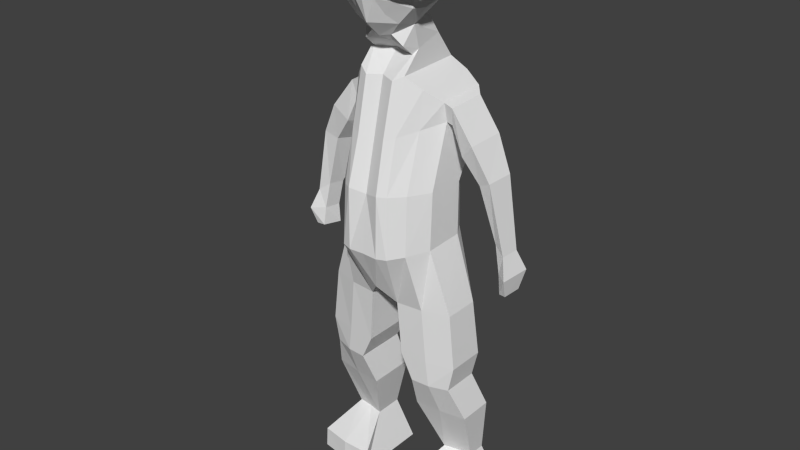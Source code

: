 # Source: samourai.blend  (saved by Blender 2.79.0; exported with 4.5.12 LTS)
import bpy
from mathutils import Matrix  # noqa: F401  (used for matrix-valued properties, if any)

bpy.ops.wm.read_factory_settings(use_empty=True)
scene = bpy.context.scene
scene.name = 'Scene'

# ---- collections
col_collection_1 = bpy.data.collections.new('Collection 1'); scene.collection.children.link(col_collection_1)

# ---- world
world_world = bpy.data.worlds.new('World'); scene.world = world_world
world_world.color = (0.05088, 0.05088, 0.05088)
world_world.use_sun_shadow = False
world_world.sun_shadow_jitter_overblur = 0.0
world_world.cycles.sampling_method = 'NONE'
world_world.cycles.sample_map_resolution = 256

# ---- meshes
me_cube_003 = bpy.data.meshes.new('Cube.003')
me_cube_003.from_pydata([(0.6156, 1.165, 10.39), (1.737, -0.05958, 10.2), (1.737, -1.753, 10.07), (-0.8991, 0.7525, 10.79), (0.6156, -0.2587, 11.02), (-1.409, -2.498, 9.84), (0.7242, 1.296, 9.711), (1.744, -0.002319, 9.428), (1.744, -1.064, 10.08), (-1.471, -1.108, 10.79), (0.7453, -2.495, 9.312), (-1.471, 1.192, 9.584), (0.0003219, 1.004, 10.79), (1.114, -0.1168, 10.8), (0.0003219, -1.058, 11.11), (0.01238, -2.79, 9.376), (1.856, -1.059, 9.259), (-2.081, -1.096, 9.143), (1.312, -1.069, 10.73), (0.0003219, 1.648, 9.604), (-1.249, -2.357, 10.13), (-1.249, -0.03953, 10.87), (0.0003219, -1.923, 11.02), (0.0003219, 0.185, 11.13), (-0.6156, -2.411, 10.22), (0.0003219, -2.716, 10.3), (-0.6156, -1.952, 10.89), (-0.9503, -2.857, 9.644), (-0.7242, 1.296, 9.711), (-1.955, -1.102, 10.07), (-1.955, 0.0889, 9.333), (-1.744, -1.789, 9.313), (0.0003219, 1.483, 10.39), (-0.69, -0.1986, 11.12), (-1.948, -1.875, 10.05), (-1.948, 0.02469, 10.2), (-0.7242, -1.263, 10.98), (-1.114, 0.8772, 10.34), (-0.69, 1.398, 10.41), (-1.114, -1.717, 10.66), (0.8997, 0.7525, 10.79), (1.407, -2.453, 9.09), (1.472, 1.192, 9.584), (1.25, -2.357, 10.13), (1.25, -1.834, 10.71), (1.25, 1.075, 10.36), (0.8125, -1.325, 11.07), (1.913, -1.944, 8.884), (0.6906, -2.098, 10.97), (0.6906, -2.612, 10.22), (-1.249, -1.834, 10.71), (-1.249, 1.075, 10.36), (-0.8118, -1.325, 11.07), (0.6156, -2.411, 10.22), (-1.955, -1.915, 9.204), (0.6156, -1.952, 10.89), (-0.8118, 1.545, 9.65), (-0.69, -2.098, 10.97), (-0.69, -2.612, 10.22), (1.705, -1.815, 9.028), (1.472, -1.108, 10.79), (0.7242, -1.263, 10.98), (1.114, 0.8772, 10.34), (2.082, -1.096, 9.143), (1.114, -1.717, 10.66), (1.114, -2.183, 10.14), (1.25, -0.03953, 10.87), (1.312, 0.9815, 9.651), (0.8361, -2.706, 9.203), (1.254, -2.269, 9.212), (0.802, 0.5895, 10.73), (-0.6156, 1.165, 10.39), (-1.737, -0.05958, 10.2), (-1.737, -1.753, 10.07), (1.956, -1.102, 10.07), (-0.6156, -0.2587, 11.02), (1.956, 0.0889, 9.333), (-4.215e-09, 1.241, 10.37), (0.8125, 1.545, 9.65), (-1.744, -0.002319, 9.428), (-1.744, -1.064, 10.08), (0.6906, -0.1986, 11.12), (-0.8477, -2.629, 9.705), (-4.215e-09, -2.503, 10.29), (-4.215e-09, 0.08341, 11.03), (-4.215e-09, -1.797, 10.93), (1.949, -1.875, 10.05), (1.949, 0.02469, 10.2), (-1.114, -0.1168, 10.8), (0.6906, 1.398, 10.41), (-1.114, -2.183, 10.14), (-4.215e-09, 1.388, 9.67), (-1.856, -1.059, 9.259), (0.01076, -2.57, 9.466), (-4.215e-09, -1.025, 11.01), (-4.215e-09, 0.8135, 10.73), (-1.312, 0.9815, 9.651), (-1.312, -1.069, 10.73), (-1.257, -2.309, 9.88), (-0.802, 0.5895, 10.73), (0.4556, 0.2446, 7.332), (0.4147, 0.9788, 10.24), (0.4147, 0.9788, 8.912), (1.462, -0.1648, 8.62), (1.462, -0.1648, 10.06), (1.462, -1.747, 9.936), (1.462, -1.747, 8.5), (0.4147, -2.361, 8.756), (0.4147, -2.361, 10.08), (0.4117, -0.1845, 7.722), (0.4084, -1.519, 7.429), (0.4147, -0.3507, 10.82), (0.4147, -1.932, 10.7), (0.5162, 1.101, 9.602), (1.468, -0.1113, 9.338), (1.468, -1.103, 9.949), (1.468, -1.78, 9.231), (1.468, -1.103, 8.405), (0.5162, -2.418, 9.488), (0.5162, -1.289, 10.79), (0.8804, 0.7101, 10.19), (0.8804, 0.7101, 8.889), (0.8804, -1.713, 7.907), (0.8281, -0.2444, 8.014), (0.8804, -0.2182, 10.62), (0.8804, -1.713, 10.49), (0.8804, -2.148, 10.0), (0.8804, -2.148, 8.7), (1.573, -1.098, 9.18), (1.065, 0.8075, 9.547), (0.9836, -1.068, 7.767), (1.065, -1.108, 10.55), (1.065, -2.204, 9.384), (0.5888, -2.02, 8.215), (0.5888, 0.4414, 8.397), (0.5888, 0.4414, 10.55), (-0.4556, 0.2446, 7.332), (-0.4147, 0.9788, 10.24), (-0.4147, 0.9788, 8.912), (-1.462, -0.1648, 8.62), (-1.462, -0.1648, 10.06), (-1.462, -1.747, 9.936), (-1.462, -1.747, 8.5), (-0.4147, -2.361, 8.756), (-0.4147, -2.361, 10.08), (-0.4117, -0.1845, 7.722), (-0.4084, -1.519, 7.429), (-0.4147, -0.3507, 10.82), (-0.4147, -1.932, 10.7), (0.0, 1.05, 10.22), (-0.5162, 1.101, 9.602), (0.0, 1.05, 8.795), (-1.468, -0.1113, 9.338), (-1.468, -1.103, 9.949), (-1.468, -1.78, 9.231), (-1.468, -1.103, 8.405), (-0.5162, -2.418, 9.488), (0.0, -2.447, 10.15), (0.0, -2.447, 8.722), (0.0, -0.09652, 7.441), (0.0, -1.63, 7.339), (0.0, -0.03122, 10.83), (0.0, -1.787, 10.74), (-0.5162, -1.289, 10.79), (-0.8804, 0.7101, 10.19), (-0.8804, 0.7101, 8.889), (-0.8804, -1.713, 7.907), (-0.8281, -0.2444, 8.014), (-0.8804, -0.2182, 10.62), (-0.8804, -1.713, 10.49), (-0.8804, -2.148, 10.0), (-0.8804, -2.148, 8.7), (0.0, 1.187, 9.564), (-1.573, -1.098, 9.18), (0.0, -2.495, 9.548), (0.0, -1.066, 10.82), (0.0, 0.5453, 8.042), (0.0, 0.6506, 10.55), (-1.065, 0.8075, 9.547), (-0.9836, -1.068, 7.767), (-1.065, -1.108, 10.55), (-1.065, -2.204, 9.384), (0.0, -2.234, 7.906), (-0.5888, -2.02, 8.215), (-0.5888, 0.4414, 8.397), (-0.5888, 0.4414, 10.55), (1.822, 1.315, 5.303), (1.822, -0.5582, 5.211), (1.822, -1.194, 0.04098), (1.822, -1.105, 2.19), (1.822, 0.3407, 0.09805), (1.822, 0.3407, 2.098), (0.9112, -1.479, 6.139), (0.9112, 1.48, 2.098), (0.9554, -2.484, -0.09422), (0.9112, 0.9553, 6.231), (0.9554, 1.506, -0.03715), (0.9112, -2.383, 2.19), (2.6, -1.046, -2.347), (2.6, 0.3188, -2.347), (0.5754, -1.447, -2.347), (0.5817, 0.728, -2.347), (0.5544, -1.665, 5.953), (0.4998, 1.506, 0.1015), (0.5999, -2.565, 2.197), (0.4556, 1.48, 2.237), (0.584, -2.603, -0.1143), (0.4556, 0.9553, 6.37), (2.766, 0.2747, -9.046), (2.766, 0.984, -9.046), (1.645, 0.09647, -9.046), (1.649, 1.193, -9.046), (1.066, -1.368, -9.928), (3.343, -1.192, -9.928), (1.066, -1.392, -10.71), (3.343, -1.241, -10.71), (1.066, 1.515, -10.71), (3.343, 1.387, -10.71), (1.822, 1.292, 3.933), (1.822, -0.3959, 4.497), (0.9112, -1.931, 4.164), (0.9112, 1.48, 4.164), (0.533, -2.117, 3.979), (0.4556, 1.48, 4.303), (4.217, 0.4524, 0.2362), (4.181, -0.2897, 0.2323), (3.771, -0.1471, 0.5325), (3.637, 0.4313, 0.497), (3.622, -0.4374, 2.79), (3.67, 0.6597, 2.813), (2.782, 0.9102, 2.396), (3.153, -0.3193, 2.57), (4.496, 0.6948, -0.5096), (4.427, -0.5508, -0.5135), (3.971, -0.1912, -0.5079), (3.853, 0.4066, -0.52), (4.374, 0.4524, -1.217), (4.338, -0.2897, -1.221), (4.059, -0.2254, -1.251), (3.838, 0.4432, -1.275), (2.625, 0.3566, -5.42), (2.625, -1.069, -5.42), (1.187, -1.356, -5.42), (1.191, 0.6626, -5.42), (0.8081, -0.9449, 6.701), (0.4556, 0.2446, 7.332), (0.9112, 0.2446, 7.193), (0.9112, -0.759, 6.887), (0.4117, -0.1845, 7.722), (0.4084, -1.519, 7.429), (0.7788, -1.394, 7.077), (0.8804, -1.713, 7.907), (0.8281, -0.2444, 8.014), (0.9836, -1.068, 7.767), (3.028, 0.8651, 4.043), (2.284, 1.204, 3.053), (2.506, -0.4586, 3.466), (2.999, -0.6184, 3.989), (2.171, 0.9189, 5.16), (1.984, 1.261, 3.934), (2.062, -0.4179, 4.446), (2.16, -0.5793, 5.093), (2.833, 0.4101, -4.447), (0.7293, -1.392, -4.447), (2.833, -1.06, -4.447), (0.7359, 0.7565, -4.447), (3.033, -0.5641, -6.783), (1.009, 1.052, -6.783), (3.033, 0.7825, -6.783), (1.003, -0.81, -6.783), (1.367, 1.008, 2.098), (1.389, -1.996, -0.02662), (1.367, 1.254, 5.767), (1.367, -1.099, 5.675), (1.389, 1.023, 0.03045), (1.367, -1.892, 2.19), (1.588, -1.348, -2.347), (1.591, 0.5857, -2.347), (2.206, 0.2166, -9.046), (2.208, 1.203, -9.046), (2.205, -1.385, -9.928), (2.205, -1.425, -10.71), (2.205, 1.599, -10.71), (1.367, 1.528, 4.049), (1.367, -1.258, 4.331), (1.908, 0.5707, -5.42), (1.906, -1.311, -5.42), (1.781, -1.326, -4.447), (1.784, 0.6512, -4.447), (2.021, 1.016, -6.783), (2.018, -0.737, -6.783), (0.0, -1.453, 6.004), (0.0, 0.9819, 6.096), (-1.822, 1.315, 5.303), (-1.822, -0.5582, 5.211), (-1.822, -1.194, 0.04098), (-1.822, -1.105, 2.19), (-1.822, 0.3407, 0.09805), (-1.822, 0.3407, 2.098), (0.0, 1.506, 1.963), (0.0, 1.506, -0.03715), (0.0, -2.356, 2.055), (0.0, -2.594, -0.09422), (-0.9112, -1.479, 6.139), (-0.9112, 1.48, 2.098), (-0.9554, -2.484, -0.09422), (-0.9112, 0.9553, 6.231), (-0.9554, 1.506, -0.03715), (-0.9112, -2.383, 2.19), (-2.6, -1.046, -2.347), (-2.6, 0.3188, -2.347), (0.0, -1.918, -1.691), (-0.5754, -1.447, -2.347), (-0.5817, 0.728, -2.347), (-0.5544, -1.665, 5.953), (-0.4998, 1.506, 0.1015), (-0.5999, -2.565, 2.197), (-0.4556, 1.48, 2.237), (-0.584, -2.603, -0.1143), (-0.4556, 0.9553, 6.37), (-2.766, 0.2747, -9.046), (-2.766, 0.984, -9.046), (-1.645, 0.09647, -9.046), (-1.649, 1.193, -9.046), (-1.066, -1.368, -9.928), (-3.343, -1.192, -9.928), (-1.066, -1.392, -10.71), (-3.343, -1.241, -10.71), (-1.066, 1.515, -10.71), (-3.343, 1.387, -10.71), (-1.822, 1.292, 3.933), (0.0, -1.904, 4.029), (0.0, 1.506, 4.029), (-1.822, -0.3959, 4.497), (-0.9112, -1.931, 4.164), (-0.9112, 1.48, 4.164), (-0.533, -2.117, 3.979), (-0.4556, 1.48, 4.303), (-4.217, 0.4524, 0.2362), (-4.181, -0.2897, 0.2323), (-3.771, -0.1471, 0.5325), (-3.637, 0.4313, 0.497), (-3.622, -0.4374, 2.79), (-3.67, 0.6597, 2.813), (-2.782, 0.9102, 2.396), (-3.153, -0.3193, 2.57), (-4.496, 0.6948, -0.5096), (-4.427, -0.5508, -0.5135), (-3.971, -0.1912, -0.5079), (-3.853, 0.4066, -0.52), (-4.374, 0.4524, -1.217), (-4.338, -0.2897, -1.221), (-4.059, -0.2254, -1.251), (-3.838, 0.4432, -1.275), (-2.625, 0.3566, -5.42), (-2.625, -1.069, -5.42), (-1.187, -1.356, -5.42), (-1.191, 0.6626, -5.42), (-0.8081, -0.9449, 6.701), (0.0, -0.7324, 6.752), (0.0, 0.2712, 7.058), (-0.4556, 0.2446, 7.332), (-0.9112, 0.2446, 7.193), (-0.9112, -0.759, 6.887), (-0.4117, -0.1845, 7.722), (-0.4084, -1.519, 7.429), (0.0, -0.09652, 7.441), (-0.7788, -1.394, 7.077), (0.0, -1.63, 7.339), (-0.8804, -1.713, 7.907), (-0.8281, -0.2444, 8.014), (0.0, -1.037, 7.067), (-0.9836, -1.068, 7.767), (-3.028, 0.8651, 4.043), (-2.284, 1.204, 3.053), (-2.506, -0.4586, 3.466), (-2.999, -0.6184, 3.989), (-2.171, 0.9189, 5.16), (-1.984, 1.261, 3.934), (-2.062, -0.4179, 4.446), (-2.16, -0.5793, 5.093), (-2.833, 0.4101, -4.447), (-0.7293, -1.392, -4.447), (-2.833, -1.06, -4.447), (-0.7359, 0.7565, -4.447), (-3.033, -0.5641, -6.783), (-1.009, 1.052, -6.783), (-3.033, 0.7825, -6.783), (-1.003, -0.81, -6.783), (-1.367, 1.008, 2.098), (-1.389, -1.996, -0.02662), (-1.367, 1.254, 5.767), (-1.367, -1.099, 5.675), (-1.389, 1.023, 0.03045), (-1.367, -1.892, 2.19), (-1.588, -1.348, -2.347), (-1.591, 0.5857, -2.347), (-2.206, 0.2166, -9.046), (-2.208, 1.203, -9.046), (-2.205, -1.385, -9.928), (-2.205, -1.425, -10.71), (-2.205, 1.599, -10.71), (-1.367, 1.528, 4.049), (-1.367, -1.258, 4.331), (-1.908, 0.5707, -5.42), (-1.906, -1.311, -5.42), (-1.781, -1.326, -4.447), (-1.784, 0.6512, -4.447), (-2.021, 1.016, -6.783), (-2.018, -0.737, -6.783)], [(109, 159), (109, 123), (145, 159), (145, 167), (302, 311), (360, 359)], [(0, 77, 91, 6), (0, 6, 67, 62), (13, 84, 95, 70), (84, 13, 4), (1, 7, 16, 8), (1, 62, 67, 7), (1, 13, 70, 62), (1, 8, 18, 13), (2, 8, 16, 59), (2, 64, 18, 8), (67, 42, 76, 7), (2, 59, 69, 65), (53, 10, 93, 83), (53, 65, 69, 10), (64, 2, 65), (62, 70, 0), (0, 70, 95, 77), (4, 61, 94, 84), (4, 13, 18, 61), (6, 78, 42, 67), (59, 47, 41, 69), (55, 61, 18, 64), (71, 28, 91, 77), (71, 37, 96, 28), (98, 5, 54, 31), (91, 19, 78, 6), (31, 54, 17, 92), (72, 79, 96, 37), (72, 37, 99, 88), (79, 30, 11, 96), (73, 31, 92, 80), (73, 80, 97, 39), (90, 39, 26, 24), (73, 90, 98, 31), (24, 83, 93, 82), (24, 82, 98, 90), (39, 90, 73), (37, 71, 99), (7, 76, 63, 16), (75, 84, 94, 36), (75, 36, 97, 88), (26, 36, 94, 85), (83, 24, 26, 85), (26, 39, 97, 36), (96, 11, 56, 28), (79, 92, 17, 30), (82, 27, 5, 98), (28, 56, 19, 91), (69, 41, 68, 10), (93, 15, 27, 82), (10, 68, 15, 93), (16, 63, 47, 59), (38, 3, 12, 32), (35, 29, 9, 21), (65, 53, 55, 64), (35, 30, 17, 29), (23, 21, 33), (21, 23, 12, 3), (25, 49, 48, 22), (48, 46, 14, 22), (43, 44, 48, 49), (57, 52, 9, 50), (25, 22, 57, 58), (55, 85, 94, 61), (83, 85, 55, 53), (57, 22, 14, 52), (33, 21, 9, 52), (33, 52, 14, 23), (88, 99, 95, 84), (84, 75, 88), (72, 80, 92, 79), (51, 3, 38), (50, 34, 20), (72, 88, 97, 80), (58, 20, 5, 27), (58, 27, 15, 25), (34, 54, 5, 20), (20, 58, 57, 50), (34, 50, 9, 29), (34, 29, 17, 54), (35, 21, 3, 51), (35, 51, 11, 30), (71, 77, 95, 99), (38, 56, 11, 51), (38, 32, 19, 56), (48, 44, 60, 46), (81, 46, 60, 66), (81, 23, 14, 46), (89, 32, 12, 40), (45, 89, 40), (44, 43, 86), (49, 68, 41, 43), (49, 25, 15, 68), (86, 43, 41, 47), (86, 74, 60, 44), (86, 47, 63, 74), (87, 66, 60, 74), (87, 45, 40, 66), (87, 76, 42, 45), (87, 74, 63, 76), (23, 81, 66), (66, 40, 12, 23), (89, 45, 42, 78), (89, 78, 19, 32), (101, 113, 172, 149), (121, 151, 102), (101, 120, 129, 113), (102, 151, 172, 113), (102, 113, 129, 121), (124, 135, 177, 161), (161, 111, 124), (103, 114, 128, 117), (103, 117, 130, 123), (103, 123, 134, 121), (103, 121, 129, 114), (104, 115, 128, 114), (104, 114, 129, 120), (104, 120, 135, 124), (104, 124, 131, 115), (105, 116, 128, 115), (105, 115, 131, 125), (126, 125, 112, 108), (105, 126, 132, 116), (106, 117, 128, 116), (106, 116, 132, 127), (106, 127, 133, 122), (106, 122, 130, 117), (107, 118, 174, 158), (182, 133, 107), (122, 133, 182, 160), (107, 127, 132, 118), (108, 157, 174, 118), (108, 118, 132, 126), (125, 126, 105), (120, 101, 135), (101, 149, 177, 135), (127, 107, 133), (158, 182, 107), (111, 161, 175, 119), (111, 119, 131, 124), (123, 159, 176, 134), (176, 151, 121, 134), (112, 119, 175, 162), (157, 108, 112, 162), (112, 125, 131, 119), (160, 110, 122), (137, 149, 172, 150), (165, 138, 151), (137, 150, 178, 164), (138, 150, 172, 151), (138, 165, 178, 150), (168, 161, 177, 185), (161, 168, 147), (139, 155, 173, 152), (139, 167, 179, 155), (139, 165, 184, 167), (139, 152, 178, 165), (140, 152, 173, 153), (140, 164, 178, 152), (140, 168, 185, 164), (140, 153, 180, 168), (141, 153, 173, 154), (141, 169, 180, 153), (170, 144, 148, 169), (141, 154, 181, 170), (142, 154, 173, 155), (142, 171, 181, 154), (142, 166, 183, 171), (142, 155, 179, 166), (143, 158, 174, 156), (182, 143, 183), (166, 160, 182, 183), (143, 156, 181, 171), (144, 156, 174, 157), (144, 170, 181, 156), (169, 141, 170), (164, 185, 137), (137, 185, 177, 149), (171, 183, 143), (158, 143, 182), (147, 163, 175, 161), (147, 168, 180, 163), (167, 184, 176, 159), (176, 184, 165, 151), (148, 162, 175, 163), (157, 162, 148, 144), (148, 163, 180, 169), (160, 166, 146), (270, 191, 190, 274), (191, 189, 188, 190), (223, 332, 292, 207), (284, 219, 187, 273), (229, 228, 225, 224), (311, 206, 302, 300), (192, 195, 246, 247), (273, 272, 195, 192), (275, 197, 194, 271), (222, 220, 192, 202), (283, 221, 195, 272), (274, 190, 199, 277), (205, 193, 196, 203), (268, 266, 208, 209), (206, 204, 301, 302), (271, 194, 200, 276), (190, 188, 198, 199), (299, 205, 203, 300), (331, 222, 202, 291), (202, 192, 247, 244), (194, 197, 204, 206), (221, 223, 207, 195), (196, 201, 300), (201, 200, 311, 300), (269, 267, 211, 210), (290, 269, 210, 278), (289, 268, 209, 279), (278, 210, 212, 280), (280, 212, 214, 281), (281, 214, 216, 282), (282, 216, 211, 279), (213, 215, 217, 208), (209, 208, 217), (210, 216, 214, 212), (211, 216, 210), (193, 205, 223, 221), (301, 204, 222, 331), (270, 193, 221, 283), (204, 197, 220, 222), (189, 191, 218, 219), (275, 189, 219, 284), (205, 299, 332, 223), (226, 227, 235, 234), (230, 229, 224, 227), (231, 230, 227, 226), (228, 231, 226, 225), (257, 256, 231, 228), (256, 255, 230, 231), (255, 254, 229, 230), (254, 257, 228, 229), (235, 232, 236, 239), (225, 226, 234, 233), (227, 224, 232, 235), (224, 225, 233, 232), (238, 239, 236, 237), (232, 233, 237, 236), (234, 235, 239, 238), (233, 234, 238, 237), (288, 262, 240, 285), (287, 263, 242, 286), (263, 265, 243, 242), (262, 264, 241, 240), (291, 202, 244, 359), (207, 292, 360, 245), (195, 207, 245, 246), (247, 253, 250, 244), (244, 250, 371, 359), (249, 368, 371, 250), (249, 250, 253, 251), (246, 252, 253, 247), (246, 245, 248, 252), (360, 366, 248, 245), (206, 311, 200, 194), (258, 261, 257, 254), (259, 258, 254, 255), (260, 259, 255, 256), (261, 260, 256, 257), (187, 219, 260, 261), (219, 218, 259, 260), (218, 186, 258, 259), (186, 187, 261, 258), (199, 198, 264, 262), (200, 201, 265, 263), (276, 200, 263, 287), (277, 199, 262, 288), (285, 240, 268, 289), (286, 242, 269, 290), (242, 243, 267, 269), (240, 241, 266, 268), (241, 286, 290, 266), (243, 285, 289, 267), (201, 277, 288, 265), (198, 276, 287, 264), (264, 287, 286, 241), (265, 288, 285, 243), (197, 275, 284, 220), (191, 270, 283, 218), (217, 282, 279, 209), (215, 281, 282, 217), (213, 280, 281, 215), (208, 278, 280, 213), (267, 289, 279, 211), (266, 290, 278, 208), (188, 271, 276, 198), (196, 274, 277, 201), (218, 283, 272, 186), (189, 275, 271, 188), (187, 186, 272, 273), (220, 284, 273, 192), (193, 270, 274, 196), (203, 196, 300), (389, 393, 297, 298), (298, 297, 295, 296), (337, 319, 292, 332), (403, 392, 294, 333), (343, 338, 339, 342), (311, 300, 302, 318), (303, 363, 362, 306), (392, 303, 306, 391), (394, 390, 305, 308), (336, 314, 303, 334), (402, 391, 306, 335), (393, 396, 310, 297), (317, 315, 307, 304), (387, 321, 320, 385), (318, 302, 301, 316), (390, 395, 312, 305), (297, 310, 309, 295), (299, 300, 315, 317), (331, 291, 314, 336), (314, 358, 363, 303), (305, 318, 316, 308), (335, 306, 319, 337), (307, 300, 313), (313, 300, 311, 312), (388, 322, 323, 386), (409, 397, 322, 388), (408, 398, 321, 387), (397, 399, 324, 322), (399, 400, 326, 324), (400, 401, 328, 326), (401, 398, 323, 328), (325, 320, 329, 327), (321, 329, 320), (322, 324, 326, 328), (323, 322, 328), (304, 335, 337, 317), (301, 331, 336, 316), (389, 402, 335, 304), (316, 336, 334, 308), (296, 333, 330, 298), (394, 403, 333, 296), (317, 337, 332, 299), (340, 348, 349, 341), (344, 341, 338, 343), (345, 340, 341, 344), (342, 339, 340, 345), (376, 342, 345, 375), (375, 345, 344, 374), (374, 344, 343, 373), (373, 343, 342, 376), (349, 353, 350, 346), (339, 347, 348, 340), (341, 349, 346, 338), (338, 346, 347, 339), (352, 351, 350, 353), (346, 350, 351, 347), (348, 352, 353, 349), (347, 351, 352, 348), (407, 404, 354, 381), (406, 405, 356, 382), (382, 356, 357, 384), (381, 354, 355, 383), (291, 359, 358, 314), (319, 361, 360, 292), (306, 362, 361, 319), (363, 358, 367, 372), (358, 359, 371, 367), (365, 367, 371, 368), (365, 369, 372, 367), (362, 363, 372, 370), (362, 370, 364, 361), (360, 361, 364, 366), (318, 305, 312, 311), (377, 373, 376, 380), (378, 374, 373, 377), (379, 375, 374, 378), (380, 376, 375, 379), (294, 380, 379, 333), (333, 379, 378, 330), (330, 378, 377, 293), (293, 377, 380, 294), (310, 381, 383, 309), (312, 382, 384, 313), (395, 406, 382, 312), (396, 407, 381, 310), (404, 408, 387, 354), (405, 409, 388, 356), (356, 388, 386, 357), (354, 387, 385, 355), (355, 385, 409, 405), (357, 386, 408, 404), (313, 384, 407, 396), (309, 383, 406, 395), (383, 355, 405, 406), (384, 357, 404, 407), (308, 334, 403, 394), (298, 330, 402, 389), (329, 321, 398, 401), (327, 329, 401, 400), (325, 327, 400, 399), (320, 325, 399, 397), (386, 323, 398, 408), (385, 320, 397, 409), (295, 309, 395, 390), (307, 313, 396, 393), (330, 293, 391, 402), (296, 295, 390, 394), (294, 392, 391, 293), (334, 303, 392, 403), (304, 307, 393, 389), (315, 300, 307)])
_uv = me_cube_003.uv_layers.new(name='UVMap')
_uv.uv.foreach_set('vector', [0.8781, 0.521, 0.8832, 0.5057, 0.9428, 0.506, 0.8936, 0.5412, 0.8781, 0.521, 0.8936, 0.5412, 0.8695, 0.5483, 0.8678, 0.5301, 0.8508, 0.5211, 0.8559, 0.5055, 0.8697, 0.5056, 0.8632, 0.5198, 0.8559, 0.5055, 0.8508, 0.5211, 0.8496, 0.5136, 0.8479, 0.533, 0.8444, 0.5447, 0.8294, 0.5375, 0.8352, 0.529, 0.8479, 0.533, 0.8678, 0.5301, 0.8695, 0.5483, 0.8444, 0.5447, 0.8479, 0.533, 0.8508, 0.5211, 0.8632, 0.5198, 0.8678, 0.5301, 0.8479, 0.533, 0.8352, 0.529, 0.8385, 0.5209, 0.8508, 0.5211, 0.8289, 0.5254, 0.8352, 0.529, 0.8294, 0.5375, 0.8213, 0.5319, 0.8289, 0.5254, 0.8319, 0.5177, 0.8385, 0.5209, 0.8352, 0.529, 0.8695, 0.5483, 0.8702, 0.556, 0.8435, 0.5488, 0.8444, 0.5447, 0.8289, 0.5254, 0.8213, 0.5319, 0.817, 0.5257, 0.825, 0.5191, 0.8229, 0.5137, 0.8138, 0.5195, 0.8115, 0.5098, 0.8217, 0.5071, 0.8229, 0.5137, 0.825, 0.5191, 0.817, 0.5257, 0.8138, 0.5195, 0.8319, 0.5177, 0.8289, 0.5254, 0.825, 0.5191, 0.8678, 0.5301, 0.8632, 0.5198, 0.8781, 0.521, 0.8781, 0.521, 0.8632, 0.5198, 0.8697, 0.5056, 0.8832, 0.5057, 0.8496, 0.5136, 0.8376, 0.5136, 0.8406, 0.5056, 0.8559, 0.5055, 0.8496, 0.5136, 0.8508, 0.5211, 0.8385, 0.5209, 0.8376, 0.5136, 0.8936, 0.5412, 0.8975, 0.5535, 0.8702, 0.556, 0.8695, 0.5483, 0.8213, 0.5319, 0.8192, 0.5337, 0.8147, 0.5278, 0.817, 0.5257, 0.8307, 0.5122, 0.8376, 0.5136, 0.8385, 0.5209, 0.8319, 0.5177, 0.8782, 0.4903, 0.8939, 0.4703, 0.9428, 0.506, 0.8832, 0.5057, 0.8782, 0.4903, 0.8681, 0.4811, 0.87, 0.4631, 0.8939, 0.4703, 0.8164, 0.4887, 0.8124, 0.4865, 0.8225, 0.4744, 0.8243, 0.4766, 0.9428, 0.506, 0.9592, 0.5264, 0.8975, 0.5535, 0.8936, 0.5412, 0.8243, 0.4766, 0.8225, 0.4744, 0.8295, 0.4699, 0.8312, 0.4723, 0.8482, 0.4778, 0.8454, 0.4663, 0.87, 0.4631, 0.8681, 0.4811, 0.8482, 0.4778, 0.8681, 0.4811, 0.8633, 0.4913, 0.8508, 0.4898, 0.8454, 0.4663, 0.8446, 0.4623, 0.8708, 0.4555, 0.87, 0.4631, 0.8276, 0.4837, 0.8243, 0.4766, 0.8312, 0.4723, 0.8352, 0.4809, 0.8276, 0.4837, 0.8352, 0.4809, 0.8381, 0.4898, 0.8306, 0.4932, 0.8212, 0.4917, 0.8306, 0.4932, 0.8298, 0.4997, 0.8203, 0.4996, 0.8276, 0.4837, 0.8212, 0.4917, 0.8164, 0.4887, 0.8243, 0.4766, 0.8203, 0.4996, 0.8217, 0.5071, 0.8115, 0.5098, 0.8117, 0.4971, 0.8203, 0.4996, 0.8117, 0.4971, 0.8164, 0.4887, 0.8212, 0.4917, 0.8306, 0.4932, 0.8212, 0.4917, 0.8276, 0.4837, 0.8681, 0.4811, 0.8782, 0.4903, 0.8633, 0.4913, 0.8444, 0.5447, 0.8435, 0.5488, 0.827, 0.5401, 0.8294, 0.5375, 0.8496, 0.4975, 0.8559, 0.5055, 0.8406, 0.5056, 0.8372, 0.4976, 0.8496, 0.4975, 0.8372, 0.4976, 0.8381, 0.4898, 0.8508, 0.4898, 0.8298, 0.4997, 0.8372, 0.4976, 0.8406, 0.5056, 0.832, 0.506, 0.8217, 0.5071, 0.8203, 0.4996, 0.8298, 0.4997, 0.832, 0.506, 0.8298, 0.4997, 0.8306, 0.4932, 0.8381, 0.4898, 0.8372, 0.4976, 0.87, 0.4631, 0.8708, 0.4555, 0.8979, 0.4581, 0.8939, 0.4703, 0.8454, 0.4663, 0.8312, 0.4723, 0.8295, 0.4699, 0.8446, 0.4623, 0.8117, 0.4971, 0.8081, 0.4964, 0.8124, 0.4865, 0.8164, 0.4887, 0.8939, 0.4703, 0.8979, 0.4581, 0.9599, 0.4856, 0.9428, 0.506, 0.817, 0.5257, 0.8147, 0.5278, 0.811, 0.5212, 0.8138, 0.5195, 0.8115, 0.5098, 0.808, 0.5102, 0.8081, 0.4964, 0.8117, 0.4971, 0.8138, 0.5195, 0.811, 0.5212, 0.808, 0.5102, 0.8115, 0.5098, 0.8294, 0.5375, 0.827, 0.5401, 0.8192, 0.5337, 0.8213, 0.5319, 0.9001, 0.4204, 0.8628, 0.4052, 0.9135, 0.3488, 0.9527, 0.4032, 0.8388, 0.4458, 0.821, 0.4593, 0.8031, 0.4462, 0.8275, 0.4174, 0.825, 0.5191, 0.8229, 0.5137, 0.8307, 0.5122, 0.8319, 0.5177, 0.8388, 0.4458, 0.8446, 0.4623, 0.8295, 0.4699, 0.821, 0.4593, 0.8178, 0.3232, 0.8275, 0.4174, 0.8055, 0.3904, 0.8275, 0.4174, 0.8178, 0.3232, 0.9135, 0.3488, 0.8628, 0.4052, 0.79, 0.509, 0.7948, 0.5232, 0.773, 0.5351, 0.7123, 0.507, 0.773, 0.5351, 0.7709, 0.5707, 0.7097, 0.613, 0.7123, 0.507, 0.8008, 0.5331, 0.7911, 0.5476, 0.773, 0.5351, 0.7948, 0.5232, 0.7735, 0.4801, 0.7715, 0.443, 0.8031, 0.4462, 0.793, 0.4667, 0.79, 0.509, 0.7123, 0.507, 0.7735, 0.4801, 0.7962, 0.4948, 0.8307, 0.5122, 0.832, 0.506, 0.8406, 0.5056, 0.8376, 0.5136, 0.8217, 0.5071, 0.832, 0.506, 0.8307, 0.5122, 0.8229, 0.5137, 0.7735, 0.4801, 0.7123, 0.507, 0.7097, 0.4008, 0.7715, 0.443, 0.8055, 0.3904, 0.8275, 0.4174, 0.8031, 0.4462, 0.7715, 0.443, 0.8055, 0.3904, 0.7715, 0.443, 0.7097, 0.4008, 0.8178, 0.3232, 0.8508, 0.4898, 0.8633, 0.4913, 0.8697, 0.5056, 0.8559, 0.5055, 0.8559, 0.5055, 0.8496, 0.4975, 0.8508, 0.4898, 0.8482, 0.4778, 0.8352, 0.4809, 0.8312, 0.4723, 0.8454, 0.4663, 0.8727, 0.4304, 0.8628, 0.4052, 0.9001, 0.4204, 0.793, 0.4667, 0.8141, 0.4703, 0.8049, 0.4833, 0.8482, 0.4778, 0.8508, 0.4898, 0.8381, 0.4898, 0.8352, 0.4809, 0.7962, 0.4948, 0.8049, 0.4833, 0.8124, 0.4865, 0.8081, 0.4964, 0.7962, 0.4948, 0.8081, 0.4964, 0.808, 0.5102, 0.79, 0.509, 0.8141, 0.4703, 0.8225, 0.4744, 0.8124, 0.4865, 0.8049, 0.4833, 0.8049, 0.4833, 0.7962, 0.4948, 0.7735, 0.4801, 0.793, 0.4667, 0.8141, 0.4703, 0.793, 0.4667, 0.8031, 0.4462, 0.821, 0.4593, 0.8141, 0.4703, 0.821, 0.4593, 0.8295, 0.4699, 0.8225, 0.4744, 0.8388, 0.4458, 0.8275, 0.4174, 0.8628, 0.4052, 0.8727, 0.4304, 0.8388, 0.4458, 0.8727, 0.4304, 0.8708, 0.4555, 0.8446, 0.4623, 0.8782, 0.4903, 0.8832, 0.5057, 0.8697, 0.5056, 0.8633, 0.4913, 0.9001, 0.4204, 0.8979, 0.4581, 0.8708, 0.4555, 0.8727, 0.4304, 0.9001, 0.4204, 0.9527, 0.4032, 0.9599, 0.4856, 0.8979, 0.4581, 0.773, 0.5351, 0.7911, 0.5476, 0.8018, 0.5666, 0.7709, 0.5707, 0.8053, 0.6221, 0.7709, 0.5707, 0.8018, 0.5666, 0.8268, 0.5948, 0.8053, 0.6221, 0.8186, 0.6889, 0.7097, 0.613, 0.7709, 0.5707, 0.8997, 0.5912, 0.9521, 0.6082, 0.9135, 0.6625, 0.8625, 0.6067, 0.8722, 0.5813, 0.8997, 0.5912, 0.8625, 0.6067, 0.7911, 0.5476, 0.8008, 0.5331, 0.8101, 0.5426, 0.7948, 0.5232, 0.811, 0.5212, 0.8147, 0.5278, 0.8008, 0.5331, 0.7948, 0.5232, 0.79, 0.509, 0.808, 0.5102, 0.811, 0.5212, 0.8101, 0.5426, 0.8008, 0.5331, 0.8147, 0.5278, 0.8192, 0.5337, 0.8101, 0.5426, 0.8184, 0.5522, 0.8018, 0.5666, 0.7911, 0.5476, 0.8101, 0.5426, 0.8192, 0.5337, 0.827, 0.5401, 0.8184, 0.5522, 0.8377, 0.566, 0.8268, 0.5948, 0.8018, 0.5666, 0.8184, 0.5522, 0.8377, 0.566, 0.8722, 0.5813, 0.8625, 0.6067, 0.8268, 0.5948, 0.8377, 0.566, 0.8435, 0.5488, 0.8702, 0.556, 0.8722, 0.5813, 0.8377, 0.566, 0.8184, 0.5522, 0.827, 0.5401, 0.8435, 0.5488, 0.8186, 0.6889, 0.8053, 0.6221, 0.8268, 0.5948, 0.8268, 0.5948, 0.8625, 0.6067, 0.9135, 0.6625, 0.8186, 0.6889, 0.8997, 0.5912, 0.8722, 0.5813, 0.8702, 0.556, 0.8975, 0.5535, 0.8997, 0.5912, 0.8975, 0.5535, 0.9592, 0.5264, 0.9521, 0.6082, 0.7057, 0.9219, 0.7275, 0.8896, 0.7589, 0.9051, 0.726, 0.9432, 0.7175, 0.8393, 0.777, 0.8507, 0.7474, 0.8523, 0.7057, 0.9219, 0.6854, 0.9008, 0.6992, 0.8705, 0.7275, 0.8896, 0.7474, 0.8523, 0.777, 0.8507, 0.7589, 0.9051, 0.7275, 0.8896, 0.7474, 0.8523, 0.7275, 0.8896, 0.6992, 0.8705, 0.7175, 0.8393, 0.6333, 0.9065, 0.6681, 0.9237, 0.6894, 0.9614, 0.6313, 0.9657, 0.6313, 0.9657, 0.617, 0.9321, 0.6333, 0.9065, 0.6701, 0.8075, 0.6611, 0.841, 0.621, 0.82, 0.6285, 0.7833, 0.6701, 0.8075, 0.6285, 0.7833, 0.6361, 0.7343, 0.6957, 0.7587, 0.6701, 0.8075, 0.6957, 0.7587, 0.7321, 0.804, 0.7175, 0.8393, 0.6701, 0.8075, 0.7175, 0.8393, 0.6992, 0.8705, 0.6611, 0.841, 0.6464, 0.8703, 0.6108, 0.8513, 0.621, 0.82, 0.6611, 0.841, 0.6464, 0.8703, 0.6611, 0.841, 0.6992, 0.8705, 0.6854, 0.9008, 0.6464, 0.8703, 0.6854, 0.9008, 0.6681, 0.9237, 0.6333, 0.9065, 0.6464, 0.8703, 0.6333, 0.9065, 0.5967, 0.8809, 0.6108, 0.8513, 0.5872, 0.8423, 0.5923, 0.816, 0.621, 0.82, 0.6108, 0.8513, 0.5872, 0.8423, 0.6108, 0.8513, 0.5967, 0.8809, 0.5702, 0.8689, 0.5614, 0.8431, 0.5702, 0.8689, 0.5458, 0.8776, 0.541, 0.8449, 0.5872, 0.8423, 0.5614, 0.8431, 0.5686, 0.8191, 0.5923, 0.816, 0.5983, 0.7868, 0.6285, 0.7833, 0.621, 0.82, 0.5923, 0.816, 0.5983, 0.7868, 0.5923, 0.816, 0.5686, 0.8191, 0.5669, 0.7891, 0.5983, 0.7868, 0.5669, 0.7891, 0.5591, 0.7604, 0.5868, 0.7376, 0.5983, 0.7868, 0.5868, 0.7376, 0.6361, 0.7343, 0.6285, 0.7833, 0.5435, 0.7897, 0.5452, 0.8213, 0.5239, 0.8232, 0.5239, 0.7882, 0.5239, 0.7465, 0.5591, 0.7604, 0.5435, 0.7897, 0.5868, 0.7376, 0.5591, 0.7604, 0.5239, 0.7465, 0.5239, 0.6948, 0.5435, 0.7897, 0.5669, 0.7891, 0.5686, 0.8191, 0.5452, 0.8213, 0.541, 0.8449, 0.5239, 0.8474, 0.5239, 0.8232, 0.5452, 0.8213, 0.541, 0.8449, 0.5452, 0.8213, 0.5686, 0.8191, 0.5614, 0.8431, 0.5702, 0.8689, 0.5614, 0.8431, 0.5872, 0.8423, 0.6854, 0.9008, 0.7057, 0.9219, 0.6681, 0.9237, 0.7057, 0.9219, 0.726, 0.9432, 0.6894, 0.9614, 0.6681, 0.9237, 0.5669, 0.7891, 0.5435, 0.7897, 0.5591, 0.7604, 0.5239, 0.7882, 0.5239, 0.7465, 0.5435, 0.7897, 0.617, 0.9321, 0.6313, 0.9657, 0.5615, 0.9373, 0.5712, 0.9013, 0.617, 0.9321, 0.5712, 0.9013, 0.5967, 0.8809, 0.6333, 0.9065, 0.6957, 0.7587, 0.7599, 0.7207, 0.776, 0.7831, 0.7321, 0.804, 0.776, 0.7831, 0.777, 0.8507, 0.7175, 0.8393, 0.7321, 0.804, 0.5458, 0.8776, 0.5712, 0.9013, 0.5615, 0.9373, 0.5239, 0.8966, 0.5239, 0.8474, 0.541, 0.8449, 0.5458, 0.8776, 0.5239, 0.8966, 0.5458, 0.8776, 0.5702, 0.8689, 0.5967, 0.8809, 0.5712, 0.9013, 0.5239, 0.6948, 0.5551, 0.6982, 0.5868, 0.7376, 0.3421, 0.9219, 0.3219, 0.9432, 0.289, 0.9051, 0.3204, 0.8896, 0.3304, 0.8393, 0.3005, 0.8523, 0.2709, 0.8507, 0.3421, 0.9219, 0.3204, 0.8896, 0.3487, 0.8705, 0.3625, 0.9008, 0.3005, 0.8523, 0.3204, 0.8896, 0.289, 0.9051, 0.2709, 0.8507, 0.3005, 0.8523, 0.3304, 0.8393, 0.3487, 0.8705, 0.3204, 0.8896, 0.4146, 0.9065, 0.4166, 0.9657, 0.3585, 0.9614, 0.3798, 0.9237, 0.4166, 0.9657, 0.4146, 0.9065, 0.4309, 0.9321, 0.3778, 0.8075, 0.4194, 0.7833, 0.4268, 0.82, 0.3868, 0.841, 0.3778, 0.8075, 0.3521, 0.7587, 0.4118, 0.7343, 0.4194, 0.7833, 0.3778, 0.8075, 0.3304, 0.8393, 0.3158, 0.804, 0.3521, 0.7587, 0.3778, 0.8075, 0.3868, 0.841, 0.3487, 0.8705, 0.3304, 0.8393, 0.4015, 0.8703, 0.3868, 0.841, 0.4268, 0.82, 0.4371, 0.8513, 0.4015, 0.8703, 0.3625, 0.9008, 0.3487, 0.8705, 0.3868, 0.841, 0.4015, 0.8703, 0.4146, 0.9065, 0.3798, 0.9237, 0.3625, 0.9008, 0.4015, 0.8703, 0.4371, 0.8513, 0.4512, 0.8809, 0.4146, 0.9065, 0.4606, 0.8423, 0.4371, 0.8513, 0.4268, 0.82, 0.4556, 0.816, 0.4606, 0.8423, 0.4777, 0.8689, 0.4512, 0.8809, 0.4371, 0.8513, 0.4865, 0.8431, 0.5069, 0.8449, 0.5021, 0.8776, 0.4777, 0.8689, 0.4606, 0.8423, 0.4556, 0.816, 0.4793, 0.8191, 0.4865, 0.8431, 0.4496, 0.7868, 0.4556, 0.816, 0.4268, 0.82, 0.4194, 0.7833, 0.4496, 0.7868, 0.481, 0.7891, 0.4793, 0.8191, 0.4556, 0.816, 0.4496, 0.7868, 0.4611, 0.7376, 0.4888, 0.7604, 0.481, 0.7891, 0.4496, 0.7868, 0.4194, 0.7833, 0.4118, 0.7343, 0.4611, 0.7376, 0.5044, 0.7897, 0.5239, 0.7882, 0.5239, 0.8232, 0.5027, 0.8213, 0.5239, 0.7465, 0.5044, 0.7897, 0.4888, 0.7604, 0.4611, 0.7376, 0.5239, 0.6948, 0.5239, 0.7465, 0.4888, 0.7604, 0.5044, 0.7897, 0.5027, 0.8213, 0.4793, 0.8191, 0.481, 0.7891, 0.5069, 0.8449, 0.5027, 0.8213, 0.5239, 0.8232, 0.5239, 0.8474, 0.5069, 0.8449, 0.4865, 0.8431, 0.4793, 0.8191, 0.5027, 0.8213, 0.4777, 0.8689, 0.4606, 0.8423, 0.4865, 0.8431, 0.3625, 0.9008, 0.3798, 0.9237, 0.3421, 0.9219, 0.3421, 0.9219, 0.3798, 0.9237, 0.3585, 0.9614, 0.3219, 0.9432, 0.481, 0.7891, 0.4888, 0.7604, 0.5044, 0.7897, 0.5239, 0.7882, 0.5044, 0.7897, 0.5239, 0.7465, 0.4309, 0.9321, 0.4767, 0.9013, 0.4863, 0.9373, 0.4166, 0.9657, 0.4309, 0.9321, 0.4146, 0.9065, 0.4512, 0.8809, 0.4767, 0.9013, 0.3521, 0.7587, 0.3158, 0.804, 0.2719, 0.7831, 0.288, 0.7207, 0.2719, 0.7831, 0.3158, 0.804, 0.3304, 0.8393, 0.2709, 0.8507, 0.5021, 0.8776, 0.5239, 0.8966, 0.4863, 0.9373, 0.4767, 0.9013, 0.5239, 0.8474, 0.5239, 0.8966, 0.5021, 0.8776, 0.5069, 0.8449, 0.5021, 0.8776, 0.4767, 0.9013, 0.4512, 0.8809, 0.4777, 0.8689, 0.5239, 0.6948, 0.4611, 0.7376, 0.4928, 0.6982, 0.2295, 0.5552, 0.2463, 0.5345, 0.3695, 0.5991, 0.3094, 0.6582, 0.2463, 0.5345, 0.2485, 0.4858, 0.3659, 0.4243, 0.3695, 0.5991, 0.191, 0.5274, 0.1867, 0.5305, 0.1872, 0.5146, 0.1895, 0.5133, 0.2037, 0.4959, 0.2057, 0.5064, 0.1996, 0.5061, 0.1957, 0.5035, 0.6032, 0.4437, 0.5699, 0.4179, 0.6346, 0.3392, 0.6583, 0.3566, 0.4019, 0.1956, 0.3639, 0.2287, 0.3573, 0.2139, 0.3572, 0.1, 0.8941, 0.09952, 0.9465, 0.1813, 0.9021, 0.1827, 0.8836, 0.1437, 0.1957, 0.5035, 0.1948, 0.5153, 0.1919, 0.5135, 0.1921, 0.5027, 0.2336, 0.4615, 0.2174, 0.4495, 0.2624, 0.3347, 0.3079, 0.3608, 0.195, 0.4833, 0.1986, 0.4876, 0.1921, 0.5027, 0.1904, 0.5011, 0.1997, 0.5267, 0.1952, 0.5276, 0.1919, 0.5135, 0.1948, 0.5153, 0.4164, 0.02596, 0.4342, 0.005384, 0.5101, 0.04651, 0.4872, 0.07435, 0.1985, 0.5658, 0.2121, 0.5659, 0.2585, 0.6846, 0.2207, 0.6789, 0.6003, 0.2921, 0.5881, 0.2575, 0.6542, 0.2509, 0.6629, 0.2695, 0.2367, 0.3259, 0.2077, 0.4456, 0.1893, 0.4388, 0.1926, 0.3232, 0.3784, 0.252, 0.3688, 0.2384, 0.4392, 0.1947, 0.4493, 0.2318, 0.3963, 0.3176, 0.3893, 0.2746, 0.4604, 0.2636, 0.4667, 0.3033, 0.1853, 0.5754, 0.1985, 0.5658, 0.2207, 0.6789, 0.1818, 0.6953, 0.188, 0.4835, 0.195, 0.4833, 0.1904, 0.5011, 0.1872, 0.5007, 0.8872, 0.08883, 0.8941, 0.09952, 0.8836, 0.1437, 0.8816, 0.1307, 0.2624, 0.3347, 0.2174, 0.4495, 0.2077, 0.4456, 0.2367, 0.3259, 0.1952, 0.5276, 0.191, 0.5274, 0.1895, 0.5133, 0.1919, 0.5135, 0.4008, 0.04025, 0.4647, 0.1068, 0.3811, 0.06383, 0.4647, 0.1068, 0.4392, 0.1947, 0.4019, 0.1956, 0.3811, 0.06383, 0.5838, 0.2044, 0.608, 0.1653, 0.6674, 0.1881, 0.6519, 0.218, 0.5853, 0.2309, 0.5838, 0.2044, 0.6519, 0.218, 0.6536, 0.2342, 0.621, 0.142, 0.6366, 0.1158, 0.6865, 0.1604, 0.6769, 0.175, 0.01412, 0.8395, 0.01547, 0.82, 0.07114, 0.7948, 0.07405, 0.8322, 0.07405, 0.8322, 0.07114, 0.7948, 0.09794, 0.7931, 0.0992, 0.8309, 0.0992, 0.8309, 0.09794, 0.7931, 0.1978, 0.7932, 0.1976, 0.8325, 0.1976, 0.8325, 0.1978, 0.7932, 0.2574, 0.8169, 0.2559, 0.8372, 0.1009, 0.8959, 0.1018, 0.8689, 0.1923, 0.8718, 0.152, 0.9312, 0.1764, 0.932, 0.152, 0.9312, 0.1923, 0.8718, 0.1491, 0.7327, 0.1978, 0.7932, 0.09794, 0.7931, 0.09702, 0.7663, 0.1868, 0.7327, 0.1978, 0.7932, 0.1491, 0.7327, 0.2121, 0.5659, 0.1985, 0.5658, 0.191, 0.5274, 0.1952, 0.5276, 0.1893, 0.4388, 0.2077, 0.4456, 0.195, 0.4833, 0.188, 0.4835, 0.2295, 0.5552, 0.2121, 0.5659, 0.1952, 0.5276, 0.1997, 0.5267, 0.2077, 0.4456, 0.2174, 0.4495, 0.1986, 0.4876, 0.195, 0.4833, 0.2485, 0.4858, 0.2463, 0.5345, 0.2047, 0.5238, 0.2057, 0.5064, 0.2336, 0.4615, 0.2485, 0.4858, 0.2057, 0.5064, 0.2037, 0.4959, 0.1985, 0.5658, 0.1853, 0.5754, 0.1867, 0.5305, 0.191, 0.5274, 0.4111, 0.5943, 0.3884, 0.5768, 0.4178, 0.5441, 0.431, 0.556, 0.5208, 0.3614, 0.5084, 0.3214, 0.6093, 0.3021, 0.5989, 0.3245, 0.5558, 0.4033, 0.5208, 0.3614, 0.5989, 0.3245, 0.6138, 0.3412, 0.5699, 0.4179, 0.5558, 0.4033, 0.6138, 0.3412, 0.6346, 0.3392, 0.5371, 0.4519, 0.5246, 0.4308, 0.5558, 0.4033, 0.5699, 0.4179, 0.5246, 0.4308, 0.4897, 0.3772, 0.5208, 0.3614, 0.5558, 0.4033, 0.4897, 0.3772, 0.4548, 0.3405, 0.5084, 0.3214, 0.5208, 0.3614, 0.575, 0.4893, 0.5371, 0.4519, 0.5699, 0.4179, 0.6032, 0.4437, 0.4178, 0.5441, 0.4117, 0.5137, 0.452, 0.5239, 0.4366, 0.5413, 0.4358, 0.586, 0.4111, 0.5943, 0.431, 0.556, 0.4426, 0.5582, 0.3884, 0.5768, 0.3825, 0.5459, 0.4117, 0.5137, 0.4178, 0.5441, 0.476, 0.5943, 0.4358, 0.586, 0.4426, 0.5582, 0.4889, 0.5433, 0.4388, 0.5457, 0.4366, 0.5413, 0.452, 0.5239, 0.4425, 0.5478, 0.4889, 0.5433, 0.4426, 0.5582, 0.4425, 0.5478, 0.452, 0.5239, 0.431, 0.556, 0.4178, 0.5441, 0.4366, 0.5413, 0.4388, 0.5457, 0.4426, 0.5582, 0.431, 0.556, 0.4388, 0.5457, 0.4425, 0.5478, 0.5511, 0.109, 0.5701, 0.07984, 0.5927, 0.1018, 0.5806, 0.1226, 0.5165, 0.2275, 0.5134, 0.1973, 0.5434, 0.2073, 0.5445, 0.2284, 0.5134, 0.1973, 0.5324, 0.1359, 0.5678, 0.1448, 0.5434, 0.2073, 0.5276, 0.2984, 0.5204, 0.2579, 0.5472, 0.2501, 0.5564, 0.2913, 0.8728, 0.08611, 0.8872, 0.08883, 0.8816, 0.1307, 0.8549, 0.107, 0.9429, 0.1981, 0.952, 0.2151, 0.9087, 0.2166, 0.8998, 0.1998, 0.9465, 0.1813, 0.9429, 0.1981, 0.8998, 0.1998, 0.9021, 0.1827, 0.8836, 0.1437, 0.854, 0.163, 0.8589, 0.1392, 0.8816, 0.1307, 0.8816, 0.1307, 0.8589, 0.1392, 0.8465, 0.1167, 0.8549, 0.107, 0.8436, 0.1397, 0.833, 0.1325, 0.8465, 0.1167, 0.8589, 0.1392, 0.8436, 0.1397, 0.8589, 0.1392, 0.854, 0.163, 0.8332, 0.1592, 0.9021, 0.1827, 0.8687, 0.1891, 0.854, 0.163, 0.8836, 0.1437, 0.9021, 0.1827, 0.8998, 0.1998, 0.8797, 0.203, 0.8687, 0.1891, 0.9087, 0.2166, 0.8898, 0.2177, 0.8797, 0.203, 0.8998, 0.1998, 0.3639, 0.2287, 0.4019, 0.1956, 0.4392, 0.1947, 0.3688, 0.2384, 0.5375, 0.5266, 0.5068, 0.4861, 0.5371, 0.4519, 0.575, 0.4893, 0.4481, 0.3958, 0.4002, 0.3541, 0.4548, 0.3405, 0.4897, 0.3772, 0.5003, 0.4634, 0.4481, 0.3958, 0.4897, 0.3772, 0.5246, 0.4308, 0.5068, 0.4861, 0.5003, 0.4634, 0.5246, 0.4308, 0.5371, 0.4519, 0.4966, 0.493, 0.4918, 0.4676, 0.5003, 0.4634, 0.5068, 0.4861, 0.4918, 0.4676, 0.4425, 0.4013, 0.4481, 0.3958, 0.5003, 0.4634, 0.4425, 0.4013, 0.3831, 0.3739, 0.4002, 0.3541, 0.4481, 0.3958, 0.5355, 0.5455, 0.4966, 0.493, 0.5068, 0.4861, 0.5375, 0.5266, 0.4667, 0.3033, 0.4604, 0.2636, 0.5204, 0.2579, 0.5276, 0.2984, 0.4392, 0.1947, 0.4647, 0.1068, 0.5324, 0.1359, 0.5134, 0.1973, 0.4493, 0.2318, 0.4392, 0.1947, 0.5134, 0.1973, 0.5165, 0.2275, 0.4872, 0.07435, 0.5101, 0.04651, 0.5701, 0.07984, 0.5511, 0.109, 0.5806, 0.1226, 0.5927, 0.1018, 0.6366, 0.1158, 0.621, 0.142, 0.5445, 0.2284, 0.5434, 0.2073, 0.5838, 0.2044, 0.5853, 0.2309, 0.5434, 0.2073, 0.5678, 0.1448, 0.608, 0.1653, 0.5838, 0.2044, 0.5564, 0.2913, 0.5472, 0.2501, 0.5881, 0.2575, 0.6003, 0.2921, 0.5472, 0.2501, 0.5445, 0.2284, 0.5853, 0.2309, 0.5881, 0.2575, 0.5678, 0.1448, 0.5806, 0.1226, 0.621, 0.142, 0.608, 0.1653, 0.4647, 0.1068, 0.4872, 0.07435, 0.5511, 0.109, 0.5324, 0.1359, 0.4604, 0.2636, 0.4493, 0.2318, 0.5165, 0.2275, 0.5204, 0.2579, 0.5204, 0.2579, 0.5165, 0.2275, 0.5445, 0.2284, 0.5472, 0.2501, 0.5324, 0.1359, 0.5511, 0.109, 0.5806, 0.1226, 0.5678, 0.1448, 0.2174, 0.4495, 0.2336, 0.4615, 0.2037, 0.4959, 0.1986, 0.4876, 0.2463, 0.5345, 0.2295, 0.5552, 0.1997, 0.5267, 0.2047, 0.5238, 0.1923, 0.8718, 0.1976, 0.8325, 0.2559, 0.8372, 0.2557, 0.859, 0.1018, 0.8689, 0.0992, 0.8309, 0.1976, 0.8325, 0.1923, 0.8718, 0.07504, 0.8703, 0.07405, 0.8322, 0.0992, 0.8309, 0.1018, 0.8689, 0.01481, 0.8587, 0.01412, 0.8395, 0.07405, 0.8322, 0.07504, 0.8703, 0.608, 0.1653, 0.621, 0.142, 0.6769, 0.175, 0.6674, 0.1881, 0.5881, 0.2575, 0.5853, 0.2309, 0.6536, 0.2342, 0.6542, 0.2509, 0.3893, 0.2746, 0.3784, 0.252, 0.4493, 0.2318, 0.4604, 0.2636, 0.4008, 0.04025, 0.4164, 0.02596, 0.4872, 0.07435, 0.4647, 0.1068, 0.2047, 0.5238, 0.1997, 0.5267, 0.1948, 0.5153, 0.1979, 0.5162, 0.2485, 0.4858, 0.2336, 0.4615, 0.3079, 0.3608, 0.3659, 0.4243, 0.1996, 0.5061, 0.1979, 0.5162, 0.1948, 0.5153, 0.1957, 0.5035, 0.1986, 0.4876, 0.2037, 0.4959, 0.1957, 0.5035, 0.1921, 0.5027, 0.2121, 0.5659, 0.2295, 0.5552, 0.3094, 0.6582, 0.2585, 0.6846, 0.2207, 0.6789, 0.2585, 0.6846, 0.1818, 0.6953, 0.1424, 0.5526, 0.05663, 0.6506, 0.0002733, 0.5881, 0.1269, 0.531, 0.1269, 0.531, 0.0002733, 0.5881, 0.01383, 0.414, 0.1275, 0.4823, 0.1826, 0.5271, 0.185, 0.5131, 0.1872, 0.5146, 0.1867, 0.5305, 0.1716, 0.4949, 0.1792, 0.5028, 0.1751, 0.5053, 0.169, 0.5053, 0.8557, 0.7628, 0.916, 0.7063, 0.9333, 0.7223, 0.8811, 0.7851, 0.2983, 0.1876, 0.3572, 0.1, 0.3573, 0.2139, 0.3411, 0.2141, 0.8563, 0.0671, 0.8142, 0.08423, 0.7729, 0.0718, 0.7675, 0.02772, 0.1792, 0.5028, 0.1828, 0.5021, 0.1826, 0.5132, 0.1795, 0.5147, 0.1437, 0.4589, 0.07535, 0.354, 0.1223, 0.3306, 0.1605, 0.4479, 0.1809, 0.4829, 0.1843, 0.5003, 0.1828, 0.5021, 0.177, 0.487, 0.1739, 0.5259, 0.1795, 0.5147, 0.1826, 0.5132, 0.1783, 0.527, 0.2567, 0.02281, 0.1948, 0.08182, 0.1678, 0.05806, 0.2359, 0.005386, 0.1728, 0.5651, 0.1439, 0.6766, 0.1058, 0.68, 0.1592, 0.5644, 0.1182, 0.3143, 0.0531, 0.3022, 0.05863, 0.2824, 0.1248, 0.2783, 0.1485, 0.3232, 0.1926, 0.3232, 0.1893, 0.4388, 0.1704, 0.4446, 0.3304, 0.2394, 0.2574, 0.2309, 0.2614, 0.1926, 0.3377, 0.2244, 0.3233, 0.3069, 0.2516, 0.304, 0.2515, 0.2639, 0.3234, 0.2634, 0.1853, 0.5754, 0.1818, 0.6953, 0.1439, 0.6766, 0.1728, 0.5651, 0.188, 0.4835, 0.1872, 0.5007, 0.1843, 0.5003, 0.1809, 0.4829, 0.8679, 0.07227, 0.8274, 0.08414, 0.8142, 0.08423, 0.8563, 0.0671, 0.1223, 0.3306, 0.1485, 0.3232, 0.1704, 0.4446, 0.1605, 0.4479, 0.1783, 0.527, 0.1826, 0.5132, 0.185, 0.5131, 0.1826, 0.5271, 0.2745, 0.03437, 0.2976, 0.05443, 0.2222, 0.1102, 0.2222, 0.1102, 0.2976, 0.05443, 0.2983, 0.1876, 0.2614, 0.1926, 0.1205, 0.2254, 0.05567, 0.2497, 0.03563, 0.2227, 0.09046, 0.1907, 0.1233, 0.2517, 0.05656, 0.2659, 0.05567, 0.2497, 0.1205, 0.2254, 0.07388, 0.1699, 0.02419, 0.2113, 0.01237, 0.1985, 0.05439, 0.1466, 0.4851, 0.6039, 0.5381, 0.6141, 0.5332, 0.6474, 0.4851, 0.6214, 0.5381, 0.6141, 0.5605, 0.6169, 0.557, 0.6505, 0.5332, 0.6474, 0.5605, 0.6169, 0.6484, 0.6216, 0.6461, 0.6566, 0.557, 0.6505, 0.6484, 0.6216, 0.7008, 0.621, 0.7008, 0.6392, 0.6461, 0.6566, 0.566, 0.559, 0.6138, 0.5306, 0.6461, 0.5861, 0.5652, 0.5831, 0.6357, 0.5314, 0.6461, 0.5861, 0.6138, 0.5306, 0.5989, 0.7077, 0.5545, 0.6745, 0.557, 0.6505, 0.6461, 0.6566, 0.6325, 0.71, 0.5989, 0.7077, 0.6461, 0.6566, 0.1592, 0.5644, 0.1783, 0.527, 0.1826, 0.5271, 0.1728, 0.5651, 0.1893, 0.4388, 0.188, 0.4835, 0.1809, 0.4829, 0.1704, 0.4446, 0.1424, 0.5526, 0.1739, 0.5259, 0.1783, 0.527, 0.1592, 0.5644, 0.1704, 0.4446, 0.1809, 0.4829, 0.177, 0.487, 0.1605, 0.4479, 0.1275, 0.4823, 0.169, 0.5053, 0.1691, 0.5228, 0.1269, 0.531, 0.1437, 0.4589, 0.1716, 0.4949, 0.169, 0.5053, 0.1275, 0.4823, 0.1728, 0.5651, 0.1826, 0.5271, 0.1867, 0.5305, 0.1853, 0.5754, 0.85, 0.3092, 0.8503, 0.266, 0.8675, 0.2616, 0.8783, 0.3043, 0.933, 0.8152, 0.9503, 0.7482, 0.9663, 0.7366, 0.9663, 0.819, 0.8947, 0.794, 0.9349, 0.7389, 0.9503, 0.7482, 0.933, 0.8152, 0.8811, 0.7851, 0.9333, 0.7223, 0.9349, 0.7389, 0.8947, 0.794, 0.8592, 0.8161, 0.8811, 0.7851, 0.8947, 0.794, 0.8777, 0.8227, 0.8777, 0.8227, 0.8947, 0.794, 0.933, 0.8152, 0.9253, 0.8422, 0.9253, 0.8422, 0.933, 0.8152, 0.9663, 0.819, 0.9594, 0.8641, 0.8241, 0.7919, 0.8557, 0.7628, 0.8811, 0.7851, 0.8592, 0.8161, 0.8675, 0.2616, 0.8521, 0.2504, 0.8466, 0.2279, 0.887, 0.2376, 0.8321, 0.2903, 0.8389, 0.2625, 0.8503, 0.266, 0.85, 0.3092, 0.8783, 0.3043, 0.8675, 0.2616, 0.887, 0.2376, 0.8979, 0.2796, 0.7926, 0.279, 0.8049, 0.2279, 0.8389, 0.2625, 0.8321, 0.2903, 0.8482, 0.2532, 0.8439, 0.2534, 0.8466, 0.2279, 0.8521, 0.2504, 0.8049, 0.2279, 0.8466, 0.2279, 0.8439, 0.2534, 0.8389, 0.2625, 0.8503, 0.266, 0.8482, 0.2532, 0.8521, 0.2504, 0.8675, 0.2616, 0.8389, 0.2625, 0.8439, 0.2534, 0.8482, 0.2532, 0.8503, 0.266, 0.1375, 0.1262, 0.1105, 0.1443, 0.09532, 0.1258, 0.114, 0.1005, 0.1905, 0.2373, 0.1631, 0.2427, 0.1608, 0.2218, 0.1887, 0.2071, 0.1887, 0.2071, 0.1608, 0.2218, 0.1267, 0.1641, 0.1601, 0.1496, 0.1909, 0.309, 0.1614, 0.3065, 0.1638, 0.2646, 0.1915, 0.2679, 0.8728, 0.08611, 0.8549, 0.107, 0.8274, 0.08414, 0.8679, 0.07227, 0.7514, 0.03385, 0.7563, 0.07672, 0.7384, 0.07044, 0.7332, 0.02742, 0.7675, 0.02772, 0.7729, 0.0718, 0.7563, 0.07672, 0.7514, 0.03385, 0.8142, 0.08423, 0.8274, 0.08414, 0.8225, 0.1079, 0.7997, 0.1164, 0.8274, 0.08414, 0.8549, 0.107, 0.8465, 0.1167, 0.8225, 0.1079, 0.8243, 0.1231, 0.8225, 0.1079, 0.8465, 0.1167, 0.833, 0.1325, 0.8243, 0.1231, 0.8066, 0.1364, 0.7997, 0.1164, 0.8225, 0.1079, 0.7729, 0.0718, 0.8142, 0.08423, 0.7997, 0.1164, 0.7716, 0.1058, 0.7729, 0.0718, 0.7716, 0.1058, 0.7562, 0.09709, 0.7563, 0.07672, 0.7384, 0.07044, 0.7563, 0.07672, 0.7562, 0.09709, 0.7401, 0.0893, 0.3411, 0.2141, 0.3377, 0.2244, 0.2614, 0.1926, 0.2983, 0.1876, 0.8004, 0.827, 0.8241, 0.7919, 0.8592, 0.8161, 0.8369, 0.8451, 0.9168, 0.8777, 0.9253, 0.8422, 0.9594, 0.8641, 0.9569, 0.9092, 0.8558, 0.8468, 0.8777, 0.8227, 0.9253, 0.8422, 0.9168, 0.8777, 0.8369, 0.8451, 0.8592, 0.8161, 0.8777, 0.8227, 0.8558, 0.8468, 0.833, 0.8541, 0.8369, 0.8451, 0.8558, 0.8468, 0.8537, 0.8541, 0.8537, 0.8541, 0.8558, 0.8468, 0.9168, 0.8777, 0.9133, 0.883, 0.9133, 0.883, 0.9168, 0.8777, 0.9569, 0.9092, 0.9439, 0.9255, 0.7858, 0.8315, 0.8004, 0.827, 0.8369, 0.8451, 0.833, 0.8541, 0.2516, 0.304, 0.1909, 0.309, 0.1915, 0.2679, 0.2515, 0.2639, 0.2614, 0.1926, 0.1887, 0.2071, 0.1601, 0.1496, 0.2222, 0.1102, 0.2574, 0.2309, 0.1905, 0.2373, 0.1887, 0.2071, 0.2614, 0.1926, 0.1948, 0.08182, 0.1375, 0.1262, 0.114, 0.1005, 0.1678, 0.05806, 0.1105, 0.1443, 0.07388, 0.1699, 0.05439, 0.1466, 0.09532, 0.1258, 0.1631, 0.2427, 0.1233, 0.2517, 0.1205, 0.2254, 0.1608, 0.2218, 0.1608, 0.2218, 0.1205, 0.2254, 0.09046, 0.1907, 0.1267, 0.1641, 0.1614, 0.3065, 0.1182, 0.3143, 0.1248, 0.2783, 0.1638, 0.2646, 0.1638, 0.2646, 0.1248, 0.2783, 0.1233, 0.2517, 0.1631, 0.2427, 0.1267, 0.1641, 0.09046, 0.1907, 0.07388, 0.1699, 0.1105, 0.1443, 0.2222, 0.1102, 0.1601, 0.1496, 0.1375, 0.1262, 0.1948, 0.08182, 0.2515, 0.2639, 0.1915, 0.2679, 0.1905, 0.2373, 0.2574, 0.2309, 0.1915, 0.2679, 0.1638, 0.2646, 0.1631, 0.2427, 0.1905, 0.2373, 0.1601, 0.1496, 0.1267, 0.1641, 0.1105, 0.1443, 0.1375, 0.1262, 0.1605, 0.4479, 0.177, 0.487, 0.1716, 0.4949, 0.1437, 0.4589, 0.1269, 0.531, 0.1691, 0.5228, 0.1739, 0.5259, 0.1424, 0.5526, 0.6461, 0.5861, 0.702, 0.6015, 0.7008, 0.621, 0.6484, 0.6216, 0.5652, 0.5831, 0.6461, 0.5861, 0.6484, 0.6216, 0.5605, 0.6169, 0.5413, 0.5802, 0.5652, 0.5831, 0.5605, 0.6169, 0.5381, 0.6141, 0.4869, 0.5868, 0.5413, 0.5802, 0.5381, 0.6141, 0.4851, 0.6039, 0.09046, 0.1907, 0.03563, 0.2227, 0.02419, 0.2113, 0.07388, 0.1699, 0.1248, 0.2783, 0.05863, 0.2824, 0.05656, 0.2659, 0.1233, 0.2517, 0.3234, 0.2634, 0.2515, 0.2639, 0.2574, 0.2309, 0.3304, 0.2394, 0.2745, 0.03437, 0.2222, 0.1102, 0.1948, 0.08182, 0.2567, 0.02281, 0.1691, 0.5228, 0.1763, 0.5155, 0.1795, 0.5147, 0.1739, 0.5259, 0.1275, 0.4823, 0.01383, 0.414, 0.07535, 0.354, 0.1437, 0.4589, 0.1751, 0.5053, 0.1792, 0.5028, 0.1795, 0.5147, 0.1763, 0.5155, 0.177, 0.487, 0.1828, 0.5021, 0.1792, 0.5028, 0.1716, 0.4949, 0.1592, 0.5644, 0.1058, 0.68, 0.05663, 0.6506, 0.1424, 0.5526, 0.1439, 0.6766, 0.1818, 0.6953, 0.1058, 0.68])
me_cube_003.use_remesh_preserve_volume = False
me_cube_003.use_remesh_preserve_attributes = False
me_cube_003.use_mirror_vertex_groups = False
me_cube_003.update()

# ---- objects
ob_cube_002 = bpy.data.objects.new('Cube.002', me_cube_003)

# ---- transforms, parenting, visibility, modifiers, constraints
ob_cube_002.location = (0.0, 0.0, 0.0)
ob_cube_002.lineart.crease_threshold = 0.0

# ---- collection membership
col_collection_1.objects.link(ob_cube_002)

# ---- scene / render settings (as saved in the file)
scene.frame_start = 1; scene.frame_end = 250; scene.frame_set(1)
scene.render.engine = 'BLENDER_EEVEE_NEXT'
scene.render.resolution_percentage = 50
scene.render.dither_intensity = 0.0
scene.cycles.use_denoising = False
scene.cycles.samples = 10
scene.cycles.sampling_pattern = 'TABULATED_SOBOL'
scene.cycles.light_sampling_threshold = 0.0
scene.cycles.use_adaptive_sampling = False
scene.cycles.use_light_tree = False
scene.cycles.blur_glossy = 0.0
scene.cycles.pixel_filter_type = 'GAUSSIAN'
scene.cycles.sample_clamp_indirect = 0.0
scene.view_settings.view_transform = 'Standard'
bpy.context.view_layer.update()

# ---- added for rendering (the .blend has no active camera and no usable light): camera, sun
cam_auto = bpy.data.cameras.new('AutoCamera')
cam_auto.lens = 50.0
cam_auto.sensor_width = 36.0
cam_auto.clip_end = 1000.0
ob_auto_camera = bpy.data.objects.new('AutoCamera', cam_auto)
scene.collection.objects.link(ob_auto_camera)
ob_auto_camera.location = (22.2465, -27.3004, 18.0064)
ob_auto_camera.rotation_euler = (1.09748, -7.21219e-08, 0.694738)
scene.camera = ob_auto_camera
light_auto_sun = bpy.data.lights.new('AutoSun', 'SUN')
light_auto_sun.energy = 3.0
light_auto_sun.angle = 0.0523599
ob_auto_sun = bpy.data.objects.new('AutoSun', light_auto_sun)
scene.collection.objects.link(ob_auto_sun)
ob_auto_sun.rotation_euler = (0.872665, 0.174533, 0.523599)
bpy.context.view_layer.update()
